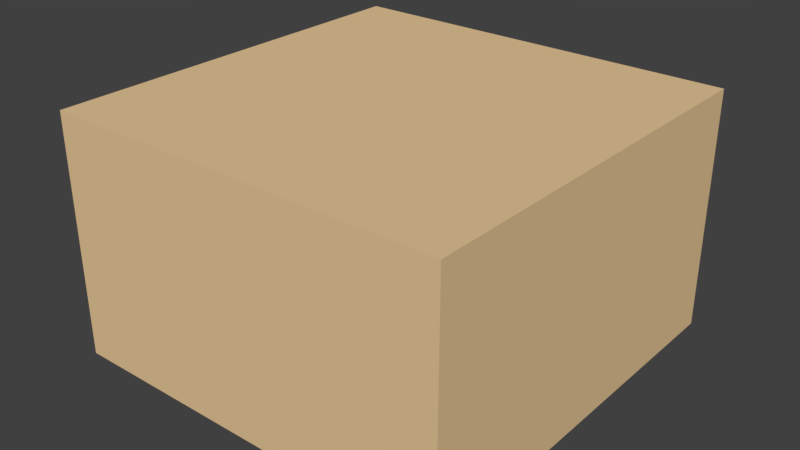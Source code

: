 # Source: house_1_uv.blend  (saved by Blender 2.79.0; exported with 4.5.12 LTS)
import bpy
from mathutils import Matrix  # noqa: F401  (used for matrix-valued properties, if any)

bpy.ops.wm.read_factory_settings(use_empty=True)
scene = bpy.context.scene
scene.name = 'Scene'

# ---- collections
col_collection_1 = bpy.data.collections.new('Collection 1'); scene.collection.children.link(col_collection_1)

# ---- materials (node trees are filled in below, after node groups)
mat_stone = bpy.data.materials.new('Stone')
mat_stone.alpha_threshold = 0.0
mat_stone.use_transparent_shadow = False
mat_stone.diffuse_color = (0.7991, 0.5711, 0.314, 1.0)
mat_stone.roughness = 0.5
mat_stone.line_color = (0.0, 0.0, 0.0, 1.0)

# ---- material node trees

# ---- world
world_world = bpy.data.worlds.new('World'); scene.world = world_world
world_world.color = (0.05088, 0.05088, 0.05088)
world_world.use_sun_shadow = False
world_world.sun_shadow_jitter_overblur = 0.0
world_world.cycles.sampling_method = 'MANUAL'

# ---- meshes
me_cube_003 = bpy.data.meshes.new('Cube.003')
me_cube_003.from_pydata([(-5.0, -1.0, -1.0), (-5.0, -1.0, 1.0), (-5.0, 1.0, -1.0), (-5.0, 1.0, 1.0), (1.0, -1.0, 5.0), (1.0, 1.0, 5.0), (-5.0, -1.0, 3.0), (-5.0, 1.0, 3.0), (5.0, -1.0, 5.0), (5.0, 1.0, 5.0), (-5.0, -1.0, 5.0), (-5.0, 1.0, 5.0), (-3.0, 1.0, 5.0), (-3.0, -1.0, 5.0), (-5.0, -3.0, -1.0), (-5.0, -3.0, 1.0), (5.0, -1.0, 3.0), (-5.0, -3.0, 3.0), (-3.0, -3.0, 5.0), (-5.0, -3.0, 5.0), (-5.0, -5.0, -1.0), (-5.0, -5.0, 1.0), (-3.0, -5.0, 1.0), (-3.0, -5.0, -1.0), (-3.0, -5.0, 3.0), (-5.0, -5.0, 3.0), (-3.0, -5.0, 5.0), (-5.0, -5.0, 5.0), (-5.0, 3.0, 1.0), (-5.0, 3.0, -1.0), (-5.0, 3.0, 3.0), (5.0, 1.0, 3.0), (-5.0, 3.0, 5.0), (-3.0, 3.0, 5.0), (-5.0, 5.0, 1.0), (-5.0, 5.0, -1.0), (-3.0, 5.0, -1.0), (-3.0, 5.0, 1.0), (-5.0, 5.0, 3.0), (-3.0, 5.0, 3.0), (-5.0, 5.0, 5.0), (-3.0, 5.0, 5.0), (3.0, -1.0, 5.0), (3.0, 1.0, 5.0), (-1.0, 1.0, 5.0), (-1.0, -1.0, 5.0), (-1.0, -5.0, 3.0), (-1.0, -3.0, 5.0), (-1.0, -5.0, 5.0), (-1.0, -5.0, 1.0), (-1.0, -5.0, -1.0), (-1.0, 5.0, 5.0), (-1.0, 3.0, 5.0), (-1.0, 5.0, 3.0), (-1.0, 5.0, 1.0), (-1.0, 5.0, -1.0), (5.0, -1.0, 1.0), (1.0, -5.0, 3.0), (5.0, -1.0, -1.0), (1.0, -3.0, 5.0), (1.0, -5.0, 5.0), (1.0, -5.0, 1.0), (1.0, -5.0, -1.0), (1.0, 5.0, 5.0), (1.0, 3.0, 5.0), (5.0, 1.0, -1.0), (5.0, 1.0, 1.0), (1.0, 5.0, 3.0), (1.0, 5.0, 1.0), (1.0, 5.0, -1.0), (3.0, -5.0, 3.0), (3.0, -3.0, 5.0), (3.0, -5.0, 5.0), (3.0, -5.0, 1.0), (3.0, -5.0, -1.0), (3.0, 5.0, 5.0), (3.0, 3.0, 5.0), (3.0, 5.0, 3.0), (3.0, 5.0, 1.0), (3.0, 5.0, -1.0), (5.0, -3.0, 1.0), (5.0, -3.0, -1.0), (5.0, -5.0, 3.0), (5.0, -3.0, 3.0), (5.0, -3.0, 5.0), (5.0, -5.0, 5.0), (5.0, -5.0, 1.0), (5.0, -5.0, -1.0), (5.0, 5.0, 5.0), (5.0, 3.0, 5.0), (5.0, 3.0, 1.0), (5.0, 3.0, -1.0), (5.0, 3.0, 3.0), (5.0, 5.0, 3.0), (5.0, 5.0, 1.0), (5.0, 5.0, -1.0)], [], [(0, 1, 3, 2), (3, 7, 30, 28), (22, 23, 50, 49), (1, 0, 14, 15), (13, 10, 19, 18), (26, 24, 46, 48), (3, 1, 6, 7), (10, 6, 17, 19), (11, 12, 33, 32), (12, 11, 10, 13), (2, 3, 28, 29), (12, 13, 45, 44), (7, 6, 10, 11), (17, 15, 21, 25), (37, 39, 53, 54), (6, 1, 15, 17), (23, 22, 21, 20), (25, 24, 26, 27), (21, 22, 24, 25), (15, 14, 20, 21), (19, 17, 25, 27), (18, 19, 27, 26), (36, 37, 54, 55), (24, 22, 49, 46), (32, 33, 41, 40), (39, 41, 51, 53), (7, 11, 32, 30), (33, 12, 44, 52), (41, 33, 52, 51), (35, 34, 37, 36), (37, 34, 38, 39), (39, 38, 40, 41), (18, 26, 48, 47), (30, 32, 40, 38), (28, 30, 38, 34), (29, 28, 34, 35), (53, 51, 63, 67), (46, 49, 61, 57), (47, 48, 60, 59), (54, 53, 67, 68), (49, 50, 62, 61), (55, 54, 68, 69), (51, 52, 64, 63), (45, 47, 59, 4), (44, 45, 4, 5), (52, 44, 5, 64), (13, 18, 47, 45), (63, 64, 76, 75), (4, 59, 71, 42), (5, 4, 42, 43), (64, 5, 43, 76), (60, 57, 70, 72), (67, 63, 75, 77), (57, 61, 73, 70), (59, 60, 72, 71), (68, 67, 77, 78), (61, 62, 74, 73), (48, 46, 57, 60), (42, 71, 84, 8), (43, 42, 8, 9), (76, 43, 9, 89), (72, 70, 82, 85), (77, 75, 88, 93), (70, 73, 86, 82), (71, 72, 85, 84), (78, 77, 93, 94), (73, 74, 87, 86), (79, 78, 94, 95), (75, 76, 89, 88), (69, 68, 78, 79), (65, 66, 56, 58), (56, 66, 31, 16), (16, 31, 9, 8), (83, 84, 85, 82), (56, 16, 83, 80), (16, 8, 84, 83), (58, 56, 80, 81), (80, 83, 82, 86), (81, 80, 86, 87), (92, 90, 94, 93), (89, 92, 93, 88), (66, 65, 91, 90), (9, 31, 92, 89), (31, 66, 90, 92), (90, 91, 95, 94)])
_uv = me_cube_003.uv_layers.new(name='UVMap')
_uv.uv.foreach_set('vector', [0.2886, 0.7163, 0.2886, 0.8071, 0.1978, 0.8071, 0.1978, 0.7163, 0.1978, 0.8071, 0.1978, 0.8979, 0.107, 0.8979, 0.107, 0.8071, 0.5823, 0.8108, 0.5823, 0.72, 0.6731, 0.72, 0.6731, 0.8108, 0.2886, 0.8071, 0.2886, 0.7163, 0.3794, 0.7163, 0.3794, 0.8071, 0.1107, 0.4119, 0.01987, 0.4119, 0.01987, 0.3211, 0.1107, 0.3211, 0.5823, 0.9924, 0.5823, 0.9016, 0.6731, 0.9016, 0.6731, 0.9924, 0.1978, 0.8071, 0.2886, 0.8071, 0.2886, 0.8979, 0.1978, 0.8979, 0.2886, 0.9887, 0.2886, 0.8979, 0.3794, 0.8979, 0.3794, 0.9887, 0.01987, 0.5027, 0.1107, 0.5027, 0.1107, 0.5935, 0.01987, 0.5935, 0.1107, 0.5027, 0.01987, 0.5027, 0.01987, 0.4119, 0.1107, 0.4119, 0.1978, 0.7163, 0.1978, 0.8071, 0.107, 0.8071, 0.107, 0.7163, 0.1107, 0.5027, 0.1107, 0.4119, 0.2015, 0.4119, 0.2015, 0.5027, 0.1978, 0.8979, 0.2886, 0.8979, 0.2886, 0.9887, 0.1978, 0.9887, 0.3794, 0.8979, 0.3794, 0.8071, 0.4702, 0.8071, 0.4702, 0.8979, 0.8679, 0.5208, 0.8679, 0.6116, 0.7771, 0.6116, 0.7771, 0.5208, 0.2886, 0.8979, 0.2886, 0.8071, 0.3794, 0.8071, 0.3794, 0.8979, 0.5823, 0.72, 0.5823, 0.8108, 0.4915, 0.8108, 0.4915, 0.72, 0.4915, 0.9016, 0.5823, 0.9016, 0.5823, 0.9924, 0.4915, 0.9924, 0.4915, 0.8108, 0.5823, 0.8108, 0.5823, 0.9016, 0.4915, 0.9016, 0.3794, 0.8071, 0.3794, 0.7163, 0.4702, 0.7163, 0.4702, 0.8071, 0.3794, 0.9887, 0.3794, 0.8979, 0.4702, 0.8979, 0.4702, 0.9887, 0.1107, 0.3211, 0.01987, 0.3211, 0.01987, 0.2303, 0.1107, 0.2303, 0.8679, 0.43, 0.8679, 0.5208, 0.7771, 0.5208, 0.7771, 0.43, 0.5823, 0.9016, 0.5823, 0.8108, 0.6731, 0.8108, 0.6731, 0.9016, 0.01987, 0.5935, 0.1107, 0.5935, 0.1107, 0.6843, 0.01987, 0.6843, 0.8679, 0.6116, 0.8679, 0.7024, 0.7771, 0.7024, 0.7771, 0.6116, 0.1978, 0.8979, 0.1978, 0.9887, 0.107, 0.9887, 0.107, 0.8979, 0.1107, 0.5935, 0.1107, 0.5027, 0.2015, 0.5027, 0.2015, 0.5935, 0.1107, 0.6843, 0.1107, 0.5935, 0.2015, 0.5935, 0.2015, 0.6843, 0.9587, 0.43, 0.9587, 0.5208, 0.8679, 0.5208, 0.8679, 0.43, 0.8679, 0.5208, 0.9587, 0.5208, 0.9587, 0.6116, 0.8679, 0.6116, 0.8679, 0.6116, 0.9587, 0.6116, 0.9587, 0.7024, 0.8679, 0.7024, 0.1107, 0.3211, 0.1107, 0.2303, 0.2015, 0.2303, 0.2015, 0.3211, 0.107, 0.8979, 0.107, 0.9887, 0.01618, 0.9887, 0.01618, 0.8979, 0.107, 0.8071, 0.107, 0.8979, 0.01618, 0.8979, 0.01618, 0.8071, 0.107, 0.7163, 0.107, 0.8071, 0.01618, 0.8071, 0.01618, 0.7163, 0.7771, 0.6116, 0.7771, 0.7024, 0.6863, 0.7024, 0.6863, 0.6116, 0.6731, 0.9016, 0.6731, 0.8108, 0.7639, 0.8108, 0.7639, 0.9016, 0.2015, 0.3211, 0.2015, 0.2303, 0.2923, 0.2303, 0.2923, 0.3211, 0.7771, 0.5208, 0.7771, 0.6116, 0.6863, 0.6116, 0.6863, 0.5208, 0.6731, 0.8108, 0.6731, 0.72, 0.7639, 0.72, 0.7639, 0.8108, 0.7771, 0.43, 0.7771, 0.5208, 0.6863, 0.5208, 0.6863, 0.43, 0.2015, 0.6843, 0.2015, 0.5935, 0.2923, 0.5935, 0.2923, 0.6843, 0.2015, 0.4119, 0.2015, 0.3211, 0.2923, 0.3211, 0.2923, 0.4119, 0.2015, 0.5027, 0.2015, 0.4119, 0.2923, 0.4119, 0.2923, 0.5027, 0.2015, 0.5935, 0.2015, 0.5027, 0.2923, 0.5027, 0.2923, 0.5935, 0.1107, 0.4119, 0.1107, 0.3211, 0.2015, 0.3211, 0.2015, 0.4119, 0.2923, 0.6843, 0.2923, 0.5935, 0.3831, 0.5935, 0.3831, 0.6843, 0.2923, 0.4119, 0.2923, 0.3211, 0.3831, 0.3211, 0.3831, 0.4119, 0.2923, 0.5027, 0.2923, 0.4119, 0.3831, 0.4119, 0.3831, 0.5027, 0.2923, 0.5935, 0.2923, 0.5027, 0.3831, 0.5027, 0.3831, 0.5935, 0.7639, 0.9924, 0.7639, 0.9016, 0.8547, 0.9016, 0.8547, 0.9924, 0.6863, 0.6116, 0.6863, 0.7024, 0.5955, 0.7024, 0.5955, 0.6116, 0.7639, 0.9016, 0.7639, 0.8108, 0.8547, 0.8108, 0.8547, 0.9016, 0.2923, 0.3211, 0.2923, 0.2303, 0.3831, 0.2303, 0.3831, 0.3211, 0.6863, 0.5208, 0.6863, 0.6116, 0.5955, 0.6116, 0.5955, 0.5208, 0.7639, 0.8108, 0.7639, 0.72, 0.8547, 0.72, 0.8547, 0.8108, 0.6731, 0.9924, 0.6731, 0.9016, 0.7639, 0.9016, 0.7639, 0.9924, 0.3831, 0.4119, 0.3831, 0.3211, 0.4739, 0.3211, 0.4739, 0.4119, 0.3831, 0.5027, 0.3831, 0.4119, 0.4739, 0.4119, 0.4739, 0.5027, 0.3831, 0.5935, 0.3831, 0.5027, 0.4739, 0.5027, 0.4739, 0.5935, 0.8547, 0.9924, 0.8547, 0.9016, 0.9455, 0.9016, 0.9455, 0.9924, 0.5955, 0.6116, 0.5955, 0.7024, 0.5046, 0.7024, 0.5046, 0.6116, 0.8547, 0.9016, 0.8547, 0.8108, 0.9455, 0.8108, 0.9455, 0.9016, 0.3831, 0.3211, 0.3831, 0.2303, 0.4739, 0.2303, 0.4739, 0.3211, 0.5955, 0.5208, 0.5955, 0.6116, 0.5046, 0.6116, 0.5046, 0.5208, 0.8547, 0.8108, 0.8547, 0.72, 0.9455, 0.72, 0.9455, 0.8108, 0.5955, 0.43, 0.5955, 0.5208, 0.5046, 0.5208, 0.5046, 0.43, 0.3831, 0.6843, 0.3831, 0.5935, 0.4739, 0.5935, 0.4739, 0.6843, 0.6863, 0.43, 0.6863, 0.5208, 0.5955, 0.5208, 0.5955, 0.43, 0.7799, 0.08385, 0.7799, 0.1747, 0.6891, 0.1747, 0.6891, 0.08385, 0.6891, 0.1747, 0.7799, 0.1747, 0.7799, 0.2655, 0.6891, 0.2655, 0.6891, 0.2655, 0.7799, 0.2655, 0.7799, 0.3563, 0.6891, 0.3563, 0.5983, 0.2655, 0.5983, 0.3563, 0.5075, 0.3563, 0.5075, 0.2655, 0.6891, 0.1747, 0.6891, 0.2655, 0.5983, 0.2655, 0.5983, 0.1747, 0.6891, 0.2655, 0.6891, 0.3563, 0.5983, 0.3563, 0.5983, 0.2655, 0.6891, 0.08385, 0.6891, 0.1747, 0.5983, 0.1747, 0.5983, 0.08385, 0.5983, 0.1747, 0.5983, 0.2655, 0.5075, 0.2655, 0.5075, 0.1747, 0.5983, 0.08385, 0.5983, 0.1747, 0.5075, 0.1747, 0.5075, 0.08385, 0.8707, 0.2655, 0.8707, 0.1747, 0.9615, 0.1747, 0.9615, 0.2655, 0.8707, 0.3563, 0.8707, 0.2655, 0.9615, 0.2655, 0.9615, 0.3563, 0.7799, 0.1747, 0.7799, 0.08385, 0.8707, 0.08385, 0.8707, 0.1747, 0.7799, 0.3563, 0.7799, 0.2655, 0.8707, 0.2655, 0.8707, 0.3563, 0.7799, 0.2655, 0.7799, 0.1747, 0.8707, 0.1747, 0.8707, 0.2655, 0.8707, 0.1747, 0.8707, 0.08385, 0.9615, 0.08385, 0.9615, 0.1747])
me_cube_003.materials.append(mat_stone)
me_cube_003.use_remesh_preserve_volume = False
me_cube_003.use_remesh_preserve_attributes = False
me_cube_003.use_mirror_vertex_groups = False
me_cube_003.update()

# ---- objects
ob_mesh = bpy.data.objects.new('mesh', me_cube_003)

# ---- transforms, parenting, visibility, modifiers, constraints
ob_mesh.location = (0.0, 0.0, 0.5)
ob_mesh.scale = (0.5, 0.5, 0.5)
ob_mesh.lineart.crease_threshold = 0.0

# ---- collection membership
col_collection_1.objects.link(ob_mesh)

# ---- scene / render settings (as saved in the file)
scene.frame_start = 1; scene.frame_end = 250; scene.frame_set(1)
scene.render.engine = 'BLENDER_EEVEE_NEXT'
scene.render.resolution_percentage = 50
scene.render.dither_intensity = 0.0
scene.cycles.use_denoising = False
scene.cycles.samples = 128
scene.cycles.sampling_pattern = 'TABULATED_SOBOL'
scene.cycles.use_adaptive_sampling = False
scene.cycles.use_light_tree = False
scene.cycles.blur_glossy = 0.0
scene.cycles.sample_clamp_indirect = 0.0
scene.view_settings.view_transform = 'Standard'
bpy.context.view_layer.update()

# ---- added for rendering (the .blend has no active camera and no usable light): camera, sun
cam_auto = bpy.data.cameras.new('AutoCamera')
cam_auto.lens = 50.0
cam_auto.sensor_width = 36.0
cam_auto.clip_end = 1000.0
ob_auto_camera = bpy.data.objects.new('AutoCamera', cam_auto)
scene.collection.objects.link(ob_auto_camera)
ob_auto_camera.location = (7.10678, -8.52814, 7.18543)
ob_auto_camera.rotation_euler = (1.09748, -7.21219e-08, 0.694738)
scene.camera = ob_auto_camera
light_auto_sun = bpy.data.lights.new('AutoSun', 'SUN')
light_auto_sun.energy = 3.0
light_auto_sun.angle = 0.0523599
ob_auto_sun = bpy.data.objects.new('AutoSun', light_auto_sun)
scene.collection.objects.link(ob_auto_sun)
ob_auto_sun.rotation_euler = (0.872665, 0.174533, 0.523599)
bpy.context.view_layer.update()
